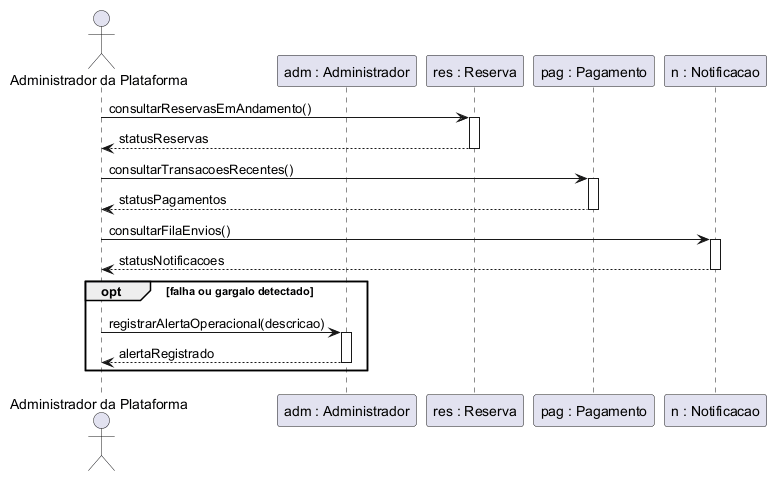

The diagram above was rendered by PlantUML. Its source (embedded in the PNG):
@startuml
actor "Administrador da Plataforma" as Administrador
participant "adm : Administrador" as AdminObj
participant "res : Reserva" as Reserva
participant "pag : Pagamento" as Pagamento
participant "n : Notificacao" as Notificacao

Administrador -> Reserva : consultarReservasEmAndamento()
activate Reserva
Reserva --> Administrador : statusReservas
deactivate Reserva

Administrador -> Pagamento : consultarTransacoesRecentes()
activate Pagamento
Pagamento --> Administrador : statusPagamentos
deactivate Pagamento

Administrador -> Notificacao : consultarFilaEnvios()
activate Notificacao
Notificacao --> Administrador : statusNotificacoes
deactivate Notificacao

opt falha ou gargalo detectado
  Administrador -> AdminObj : registrarAlertaOperacional(descricao)
  activate AdminObj
  AdminObj --> Administrador : alertaRegistrado
  deactivate AdminObj
end
@enduml